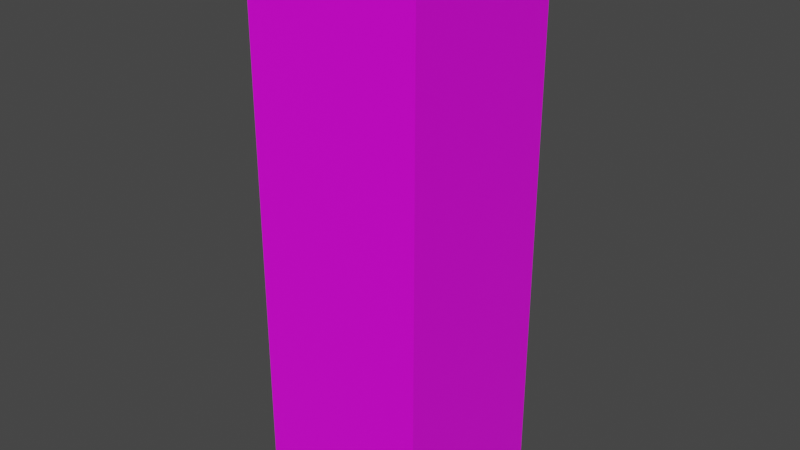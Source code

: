 # Source: Ellen_Normal.blend  (saved by Blender 2.82.7; exported with 4.5.12 LTS)
import bpy
from mathutils import Matrix  # noqa: F401  (used for matrix-valued properties, if any)

bpy.ops.wm.read_factory_settings(use_empty=True)
scene = bpy.context.scene
scene.name = 'Scene'

# ---- collections
col_collection = bpy.data.collections.new('Collection'); scene.collection.children.link(col_collection)

# ---- images (referenced by path relative to the original .blend; pixels are not part of the script)
import os
ASSET_DIR = os.environ.get("B2B_ASSET_DIR", "")  # directory of the original .blend (textures are referenced by path, not embedded)
HERE = os.path.dirname(os.path.abspath(__file__))  # packed textures are extracted next to this script under _unpacked/

def load_image(name, relpath, width, height, colorspace="sRGB"):
    """Load a texture the original file referenced (path relative to the .blend, or extracted next to this script)."""
    p = next((c for c in (os.path.join(HERE, relpath), os.path.join(ASSET_DIR, relpath)) if relpath and os.path.exists(c)), "")
    if p:
        img = bpy.data.images.load(p, check_existing=True)
        img.name = name
    else:  # same state as the original file: an image datablock whose file is absent (Cycles renders it pink)
        img = bpy.data.images.new(name, width, height)
        img.source = "FILE"
        img.filepath = "//" + (relpath or name)
    img.colorspace_settings.name = colorspace
    return img
img_lolirock_ellen_normal_r90_jpg = load_image('LoliRock_Ellen_Normal_R90.jpg', 'LoliRock_Ellen_Normal_R90.jpg', 1024, 1024, 'sRGB')

# ---- materials (node trees are filled in below, after node groups)
mat_ellennormalmaterial = bpy.data.materials.new('EllenNormalMaterial')
mat_ellennormalmaterial.alpha_threshold = 0.0
mat_ellennormalmaterial.use_transparent_shadow = False
mat_ellennormalmaterial.line_color = (0.0, 0.0, 0.0, 1.0)

# ---- material node trees
mat_ellennormalmaterial.use_nodes = True; mat_ellennormalmaterial.node_tree.nodes.clear()
_N = mat_ellennormalmaterial.node_tree.nodes; _L = mat_ellennormalmaterial.node_tree.links
n0 = _N.new('ShaderNodeOutputMaterial'); n0.name = 'Material Output'; n0.location = (300, 300)
n1 = _N.new('ShaderNodeBsdfPrincipled'); n1.name = 'Principled BSDF'; n1.location = (10, 300)
n1.distribution = 'GGX'
n1.subsurface_method = 'BURLEY'
n1.inputs[2].default_value = 0.4
n1.inputs[3].default_value = 1.45
n1.inputs[27].default_value = (0.0, 0.0, 0.0, 1.0)
n1.inputs[28].default_value = 1.0
n2 = _N.new('ShaderNodeTexImage'); n2.name = 'Image Texture'; n2.location = (-280, 280)
n2.image = img_lolirock_ellen_normal_r90_jpg
_L.new(n1.outputs[0], n0.inputs[0])
_L.new(n2.outputs[0], n1.inputs[0])
n0.is_active_output = True

# ---- world
world_world = bpy.data.worlds.new('World'); scene.world = world_world
world_world.use_nodes = True; world_world.node_tree.nodes.clear()
_N = world_world.node_tree.nodes; _L = world_world.node_tree.links
n0 = _N.new('ShaderNodeOutputWorld'); n0.name = 'World Output'; n0.location = (300, 300)
n1 = _N.new('ShaderNodeBackground'); n1.name = 'Background'; n1.location = (10, 300)
n1.inputs[0].default_value = (0.05088, 0.05088, 0.05088, 1.0)
_L.new(n1.outputs[0], n0.inputs[0])
n0.is_active_output = True
world_world.color = (0.05088, 0.05088, 0.05088)
world_world.use_sun_shadow = False
world_world.sun_shadow_jitter_overblur = 0.0

# ---- meshes
me_cube = bpy.data.meshes.new('Cube')
me_cube.from_pydata([(0.26, 0.26, 1.681), (0.26, 0.26, 0.0006661), (0.26, -0.26, 1.681), (0.26, -0.26, 0.0006661), (-0.26, 0.26, 1.681), (-0.26, 0.26, 0.0006661), (-0.26, -0.26, 1.681), (-0.26, -0.26, 0.0006661)], [], [(0, 4, 6, 2), (3, 2, 6, 7), (7, 6, 4, 5), (5, 1, 3, 7), (1, 0, 2, 3), (5, 4, 0, 1)])
_uv = me_cube.uv_layers.new(name='UVMap')
_uv.uv.foreach_set('vector', [0.6146, 0.6137, 0.8297, 0.6137, 0.8297, 0.7408, 0.6146, 0.7408, 0.2014, 0.6006, 0.8271, 0.6006, 0.8271, 0.7589, 0.2014, 0.7589, 0.2027, 0.286, 0.8284, 0.286, 0.8284, 0.3939, 0.2027, 0.3939, 0.2066, 0.6201, 0.5188, 0.6201, 0.5188, 0.7619, 0.2066, 0.7619, 0.2014, 0.4413, 0.8284, 0.4413, 0.8284, 0.5878, 0.2014, 0.5878, 0.2053, 0.09235, 0.831, 0.09235, 0.831, 0.2507, 0.2053, 0.2507])
me_cube.materials.append(mat_ellennormalmaterial)
me_cube.use_remesh_preserve_volume = False
me_cube.use_remesh_preserve_attributes = False
me_cube.use_mirror_vertex_groups = False
me_cube.update()

# ---- objects
ob_karakter_doboz = bpy.data.objects.new('Karakter Doboz', me_cube)

# ---- transforms, parenting, visibility, modifiers, constraints
ob_karakter_doboz.location = (0.0, 0.0, 0.0)
ob_karakter_doboz.lock_rotations_4d = False
ob_karakter_doboz.empty_display_type = 'ARROWS'
ob_karakter_doboz.lineart.crease_threshold = 0.0

# ---- collection membership
col_collection.objects.link(ob_karakter_doboz)

# ---- scene / render settings (as saved in the file)
scene.frame_start = 1; scene.frame_end = 250; scene.frame_set(1)
scene.render.engine = 'BLENDER_EEVEE_NEXT'
scene.cycles.use_denoising = False
scene.cycles.samples = 128
scene.cycles.sampling_pattern = 'TABULATED_SOBOL'
scene.cycles.use_adaptive_sampling = False
scene.cycles.use_light_tree = False
scene.view_settings.view_transform = 'Filmic'
bpy.context.view_layer.update()

# ---- added for rendering (the .blend has no active camera and no usable light): camera, sun
cam_auto = bpy.data.cameras.new('AutoCamera')
cam_auto.lens = 50.0
cam_auto.sensor_width = 36.0
cam_auto.clip_end = 1000.0
ob_auto_camera = bpy.data.objects.new('AutoCamera', cam_auto)
scene.collection.objects.link(ob_auto_camera)
ob_auto_camera.location = (1.69677, -2.03613, 2.19808)
ob_auto_camera.rotation_euler = (1.09748, -7.21219e-08, 0.694738)
scene.camera = ob_auto_camera
light_auto_sun = bpy.data.lights.new('AutoSun', 'SUN')
light_auto_sun.energy = 3.0
light_auto_sun.angle = 0.0523599
ob_auto_sun = bpy.data.objects.new('AutoSun', light_auto_sun)
scene.collection.objects.link(ob_auto_sun)
ob_auto_sun.rotation_euler = (0.872665, 0.174533, 0.523599)
bpy.context.view_layer.update()
